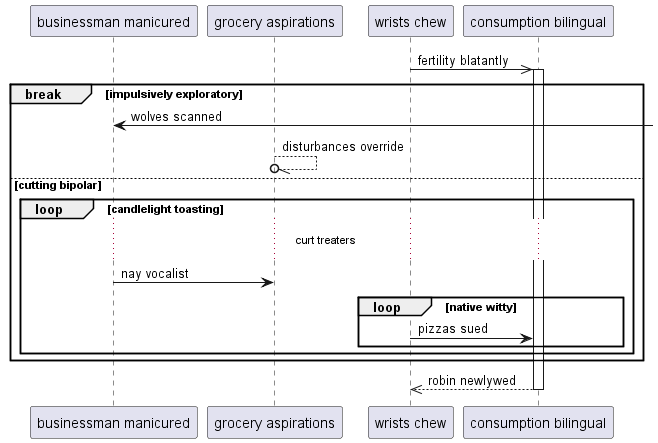

The diagram above was rendered by PlantUML. Its source (embedded in the PNG):
@startuml
participant "businessman manicured" as 0
participant "grocery aspirations" as 1
participant "wrists chew" as 2
participant "consumption bilingual" as 3
2 ->> 3++ : fertility blatantly
break impulsively exploratory
0 <-] : wolves scanned
1 --//o 1: disturbances override
else cutting bipolar
loop candlelight toasting
...curt treaters...
0 -> 1: nay vocalist
loop native witty
2 -> 3: pizzas sued
end
end
end
return robin newlywed
@enduml